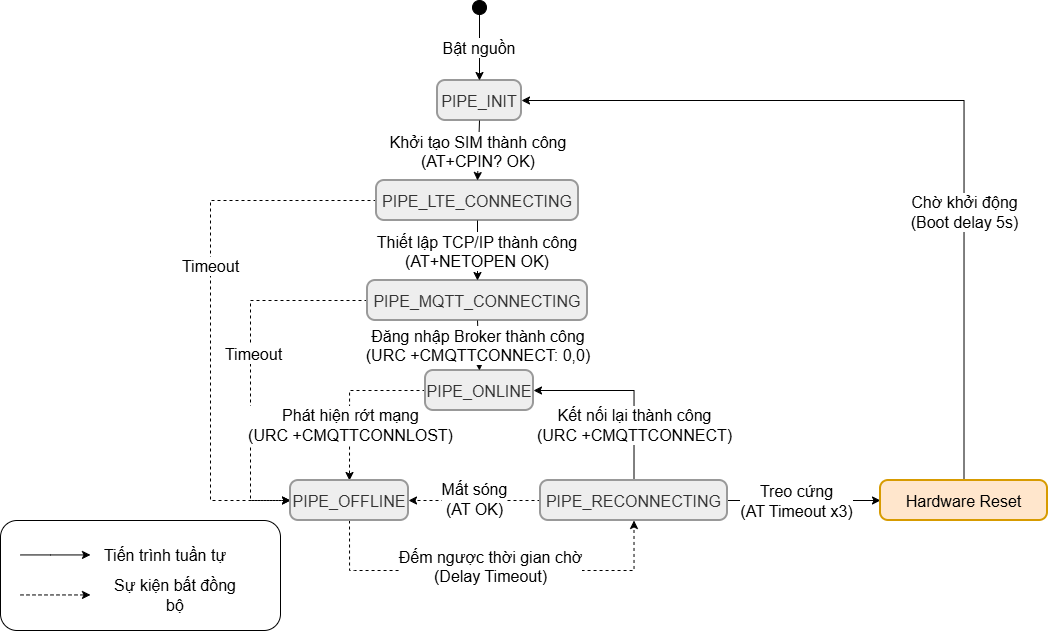

The diagram above was exported from draw.io. Its source (the exported page's mxGraphModel, read from the mxfile embedded in the PNG):
<mxGraphModel dx="1202" dy="664" grid="1" gridSize="10" guides="1" tooltips="1" connect="1" arrows="1" fold="1" page="1" pageScale="1" pageWidth="1169" pageHeight="827" math="0" shadow="0">
  <root>
    <mxCell id="0" />
    <mxCell id="1" parent="0" />
    <mxCell id="VvkfarCr4gCQXGI5lUcl-1" parent="1" style="ellipse;fillColor=strokeColor;fontColor=light-dark(#333333,#cccccc);fontSize=16;" value="" vertex="1">
      <mxGeometry height="14" width="14" x="532" y="150" as="geometry" />
    </mxCell>
    <mxCell id="VvkfarCr4gCQXGI5lUcl-2" parent="1" style="rounded=1;arcSize=20;strokeWidth=2;fillColor=light-dark(#eeeeee,#1f2020);strokeColor=light-dark(#999999,#cccccc);fontColor=light-dark(#333333,#cccccc);fontSize=16;" value="PIPE_INIT" vertex="1">
      <mxGeometry height="40" width="84" x="497" y="230" as="geometry" />
    </mxCell>
    <mxCell id="nzbhI5qOPUEjXLA_SCwY-1" edge="1" parent="1" source="VvkfarCr4gCQXGI5lUcl-3" style="edgeStyle=orthogonalEdgeStyle;rounded=0;orthogonalLoop=1;jettySize=auto;html=1;exitX=0;exitY=0.5;exitDx=0;exitDy=0;entryX=0;entryY=0.5;entryDx=0;entryDy=0;dashed=1;fontSize=16;" target="aoQMo6coGAnyYAvSQBNU-1">
      <mxGeometry relative="1" as="geometry">
        <Array as="points">
          <mxPoint x="270" y="350" />
          <mxPoint x="270" y="650" />
        </Array>
      </mxGeometry>
    </mxCell>
    <mxCell id="nzbhI5qOPUEjXLA_SCwY-3" connectable="0" parent="nzbhI5qOPUEjXLA_SCwY-1" style="edgeLabel;html=1;align=center;verticalAlign=middle;resizable=0;points=[];fontSize=16;" value="Timeout" vertex="1">
      <mxGeometry relative="1" x="-0.1506" y="-1" as="geometry">
        <mxPoint as="offset" />
      </mxGeometry>
    </mxCell>
    <mxCell id="VvkfarCr4gCQXGI5lUcl-3" parent="1" style="rounded=1;arcSize=20;strokeWidth=2;fillColor=light-dark(#eeeeee,#1f2020);strokeColor=light-dark(#999999,#cccccc);fontColor=light-dark(#333333,#cccccc);fontSize=16;" value="PIPE_LTE_CONNECTING" vertex="1">
      <mxGeometry height="40" width="202" x="436" y="330" as="geometry" />
    </mxCell>
    <mxCell id="nzbhI5qOPUEjXLA_SCwY-2" edge="1" parent="1" source="VvkfarCr4gCQXGI5lUcl-4" style="edgeStyle=orthogonalEdgeStyle;rounded=0;orthogonalLoop=1;jettySize=auto;html=1;exitX=0;exitY=0.5;exitDx=0;exitDy=0;entryX=0;entryY=0.5;entryDx=0;entryDy=0;dashed=1;fontSize=16;" target="aoQMo6coGAnyYAvSQBNU-1">
      <mxGeometry relative="1" as="geometry">
        <Array as="points">
          <mxPoint x="310" y="450" />
          <mxPoint x="310" y="650" />
        </Array>
      </mxGeometry>
    </mxCell>
    <mxCell id="nzbhI5qOPUEjXLA_SCwY-4" connectable="0" parent="nzbhI5qOPUEjXLA_SCwY-2" style="edgeLabel;html=1;align=center;verticalAlign=middle;resizable=0;points=[];fontSize=16;" value="Timeout" vertex="1">
      <mxGeometry relative="1" x="-0.0415" y="2" as="geometry">
        <mxPoint as="offset" />
      </mxGeometry>
    </mxCell>
    <mxCell id="VvkfarCr4gCQXGI5lUcl-4" parent="1" style="rounded=1;arcSize=20;strokeWidth=2;fillColor=light-dark(#eeeeee,#1f2020);strokeColor=light-dark(#999999,#cccccc);fontColor=light-dark(#333333,#cccccc);fontSize=16;" value="PIPE_MQTT_CONNECTING" vertex="1">
      <mxGeometry height="40" width="220" x="427" y="430" as="geometry" />
    </mxCell>
    <mxCell id="b4LxK-WzL-qRT_ljyeTE-1" edge="1" parent="1" source="VvkfarCr4gCQXGI5lUcl-5" style="edgeStyle=orthogonalEdgeStyle;rounded=0;orthogonalLoop=1;jettySize=auto;html=1;exitX=0;exitY=0.5;exitDx=0;exitDy=0;entryX=0.5;entryY=0;entryDx=0;entryDy=0;dashed=1;fontSize=16;" target="aoQMo6coGAnyYAvSQBNU-1">
      <mxGeometry relative="1" as="geometry" />
    </mxCell>
    <mxCell id="IEZTf_lNHrgn_85VFt5F-1" connectable="0" parent="b4LxK-WzL-qRT_ljyeTE-1" style="edgeLabel;html=1;align=center;verticalAlign=middle;resizable=0;points=[];fontSize=16;" value="Phát hiện rớt mạng&lt;br style=&quot;padding: 0px; margin: 0px;&quot;&gt;(URC +CMQTTCONNLOST)" vertex="1">
      <mxGeometry relative="1" x="0.3333" as="geometry">
        <mxPoint as="offset" />
      </mxGeometry>
    </mxCell>
    <mxCell id="VvkfarCr4gCQXGI5lUcl-5" parent="1" style="rounded=1;arcSize=20;strokeWidth=2;fillColor=light-dark(#eeeeee,#1f2020);strokeColor=light-dark(#999999,#cccccc);fontColor=light-dark(#333333,#cccccc);fontSize=16;" value="PIPE_ONLINE" vertex="1">
      <mxGeometry height="40" width="108" x="485" y="520" as="geometry" />
    </mxCell>
    <mxCell id="VvkfarCr4gCQXGI5lUcl-6" edge="1" parent="1" source="VvkfarCr4gCQXGI5lUcl-1" style="curved=1;startArrow=none;;fillColor=none;;exitX=0.5;exitY=1;entryX=0.5;entryY=0;rounded=0;fontSize=16;" target="VvkfarCr4gCQXGI5lUcl-2" value="Bật nguồn">
      <mxGeometry relative="1" as="geometry">
        <Array as="points" />
      </mxGeometry>
    </mxCell>
    <mxCell id="VvkfarCr4gCQXGI5lUcl-7" edge="1" parent="1" source="VvkfarCr4gCQXGI5lUcl-2" style="curved=1;startArrow=none;;fillColor=none;;exitX=0.5;exitY=1;entryX=0.5;entryY=0;rounded=0;fontSize=16;" target="VvkfarCr4gCQXGI5lUcl-3" value="Khởi tạo SIM thành công&#10;(AT+CPIN? OK)">
      <mxGeometry relative="1" as="geometry">
        <Array as="points" />
      </mxGeometry>
    </mxCell>
    <mxCell id="VvkfarCr4gCQXGI5lUcl-8" edge="1" parent="1" source="VvkfarCr4gCQXGI5lUcl-3" style="curved=1;startArrow=none;;fillColor=none;;exitX=0.5;exitY=1;entryX=0.5;entryY=0;rounded=0;fontSize=16;" target="VvkfarCr4gCQXGI5lUcl-4" value="Thiết lập TCP/IP thành công&#10;(AT+NETOPEN OK)">
      <mxGeometry relative="1" as="geometry">
        <Array as="points" />
      </mxGeometry>
    </mxCell>
    <mxCell id="VvkfarCr4gCQXGI5lUcl-9" edge="1" parent="1" source="VvkfarCr4gCQXGI5lUcl-4" style="curved=1;startArrow=none;;fillColor=none;;exitX=0.5;exitY=1;entryX=0.5;entryY=0;rounded=0;fontSize=16;" target="VvkfarCr4gCQXGI5lUcl-5" value="Đăng nhập Broker thành công&#10;(URC +CMQTTCONNECT: 0,0)">
      <mxGeometry relative="1" as="geometry">
        <Array as="points" />
      </mxGeometry>
    </mxCell>
    <mxCell id="9mepnFw13VTdzpdpfC_z-1" edge="1" parent="1" source="aoQMo6coGAnyYAvSQBNU-1" style="edgeStyle=orthogonalEdgeStyle;rounded=0;orthogonalLoop=1;jettySize=auto;html=1;exitX=0.5;exitY=1;exitDx=0;exitDy=0;entryX=0.5;entryY=1;entryDx=0;entryDy=0;dashed=1;fontSize=16;" target="AD7Az_34drP9Mk6qkXDE-1">
      <mxGeometry relative="1" as="geometry">
        <Array as="points">
          <mxPoint x="414" y="720" />
          <mxPoint x="704" y="720" />
        </Array>
      </mxGeometry>
    </mxCell>
    <mxCell id="9mepnFw13VTdzpdpfC_z-2" connectable="0" parent="9mepnFw13VTdzpdpfC_z-1" style="edgeLabel;html=1;align=center;verticalAlign=middle;resizable=0;points=[];fontSize=16;" value="&#10;&lt;span style=&quot;color: rgb(0, 0, 0); font-family: Helvetica; font-style: normal; font-variant-ligatures: normal; font-variant-caps: normal; font-weight: 400; letter-spacing: normal; orphans: 2; text-align: center; text-indent: 0px; text-transform: none; widows: 2; word-spacing: 0px; -webkit-text-stroke-width: 0px; white-space: nowrap; background-color: rgb(255, 255, 255); text-decoration-thickness: initial; text-decoration-style: initial; text-decoration-color: initial; float: none; display: inline !important;&quot;&gt;Đếm ngược thời gian chờ&lt;/span&gt;&lt;br style=&quot;forced-color-adjust: none; padding: 0px; margin: 0px; color: rgb(0, 0, 0); font-family: Helvetica; font-style: normal; font-variant-ligatures: normal; font-variant-caps: normal; font-weight: 400; letter-spacing: normal; orphans: 2; text-align: center; text-indent: 0px; text-transform: none; widows: 2; word-spacing: 0px; -webkit-text-stroke-width: 0px; white-space: nowrap; text-decoration-thickness: initial; text-decoration-style: initial; text-decoration-color: initial;&quot;&gt;&lt;span style=&quot;color: rgb(0, 0, 0); font-family: Helvetica; font-style: normal; font-variant-ligatures: normal; font-variant-caps: normal; font-weight: 400; letter-spacing: normal; orphans: 2; text-align: center; text-indent: 0px; text-transform: none; widows: 2; word-spacing: 0px; -webkit-text-stroke-width: 0px; white-space: nowrap; background-color: rgb(255, 255, 255); text-decoration-thickness: initial; text-decoration-style: initial; text-decoration-color: initial; float: none; display: inline !important;&quot;&gt;(Delay Timeout)&lt;/span&gt;&#10;&#10;" vertex="1">
      <mxGeometry relative="1" x="-0.0102" y="-5" as="geometry">
        <mxPoint as="offset" />
      </mxGeometry>
    </mxCell>
    <mxCell id="aoQMo6coGAnyYAvSQBNU-1" parent="1" style="rounded=1;arcSize=20;strokeWidth=2;fillColor=light-dark(#eeeeee,#1f2020);strokeColor=light-dark(#999999,#cccccc);fontColor=light-dark(#333333,#cccccc);fontSize=16;" value="PIPE_OFFLINE" vertex="1">
      <mxGeometry height="40" width="118" x="350" y="630" as="geometry" />
    </mxCell>
    <mxCell id="Yk7aUUZDMGN9pwaDHU5u-2" edge="1" parent="1" source="AD7Az_34drP9Mk6qkXDE-1" style="edgeStyle=orthogonalEdgeStyle;rounded=0;orthogonalLoop=1;jettySize=auto;html=1;exitX=0;exitY=0.5;exitDx=0;exitDy=0;entryX=1;entryY=0.5;entryDx=0;entryDy=0;dashed=1;fontSize=16;" target="aoQMo6coGAnyYAvSQBNU-1">
      <mxGeometry relative="1" as="geometry" />
    </mxCell>
    <mxCell id="QzprqdHcKV7KDAXRTDHt-1" connectable="0" parent="Yk7aUUZDMGN9pwaDHU5u-2" style="edgeLabel;html=1;align=center;verticalAlign=middle;resizable=0;points=[];fontSize=16;" value="&lt;br&gt;Mất sóng&lt;br style=&quot;forced-color-adjust: none; padding: 0px; margin: 0px; color: rgb(0, 0, 0); font-family: Helvetica; font-style: normal; font-variant-ligatures: normal; font-variant-caps: normal; font-weight: 400; letter-spacing: normal; orphans: 2; text-align: center; text-indent: 0px; text-transform: none; widows: 2; word-spacing: 0px; -webkit-text-stroke-width: 0px; white-space: nowrap; text-decoration-thickness: initial; text-decoration-style: initial; text-decoration-color: initial;&quot;&gt;&lt;span style=&quot;color: rgb(0, 0, 0); font-family: Helvetica; font-style: normal; font-variant-ligatures: normal; font-variant-caps: normal; font-weight: 400; letter-spacing: normal; orphans: 2; text-align: center; text-indent: 0px; text-transform: none; widows: 2; word-spacing: 0px; -webkit-text-stroke-width: 0px; white-space: nowrap; background-color: rgb(255, 255, 255); text-decoration-thickness: initial; text-decoration-style: initial; text-decoration-color: initial; float: none; display: inline !important;&quot;&gt;(AT OK)&lt;/span&gt;&lt;div&gt;&lt;br&gt;&lt;/div&gt;" vertex="1">
      <mxGeometry relative="1" x="0.0176" y="-2" as="geometry">
        <mxPoint as="offset" />
      </mxGeometry>
    </mxCell>
    <mxCell id="vVrlWh0NmFGekhx6TQCz-1" edge="1" parent="1" source="AD7Az_34drP9Mk6qkXDE-1" style="edgeStyle=orthogonalEdgeStyle;rounded=0;orthogonalLoop=1;jettySize=auto;html=1;exitX=0.5;exitY=0;exitDx=0;exitDy=0;entryX=1;entryY=0.5;entryDx=0;entryDy=0;fontSize=16;" target="VvkfarCr4gCQXGI5lUcl-5">
      <mxGeometry relative="1" as="geometry" />
    </mxCell>
    <mxCell id="zP_E-GeKeT_wlvUBuDsh-1" connectable="0" parent="vVrlWh0NmFGekhx6TQCz-1" style="edgeLabel;html=1;align=center;verticalAlign=middle;resizable=0;points=[];fontSize=16;" value="Kết nối lại thành công&lt;br style=&quot;padding: 0px; margin: 0px;&quot;&gt;(URC +CMQTTCONNECT)" vertex="1">
      <mxGeometry relative="1" x="-0.4214" as="geometry">
        <mxPoint as="offset" />
      </mxGeometry>
    </mxCell>
    <mxCell id="kjm83u93bjdnMnmPoHB_-3" edge="1" parent="1" source="AD7Az_34drP9Mk6qkXDE-1" style="edgeStyle=orthogonalEdgeStyle;rounded=0;orthogonalLoop=1;jettySize=auto;html=1;exitX=1;exitY=0.5;exitDx=0;exitDy=0;entryX=0;entryY=0.5;entryDx=0;entryDy=0;fontSize=16;" target="kjm83u93bjdnMnmPoHB_-2">
      <mxGeometry relative="1" as="geometry" />
    </mxCell>
    <mxCell id="kjm83u93bjdnMnmPoHB_-4" connectable="0" parent="kjm83u93bjdnMnmPoHB_-3" style="edgeLabel;html=1;align=center;verticalAlign=middle;resizable=0;points=[];fontSize=16;" value="Treo cứng&lt;br&gt;(AT Timeout x3)" vertex="1">
      <mxGeometry relative="1" x="-0.1084" as="geometry">
        <mxPoint as="offset" />
      </mxGeometry>
    </mxCell>
    <mxCell id="AD7Az_34drP9Mk6qkXDE-1" parent="1" style="rounded=1;arcSize=20;strokeWidth=2;fillColor=light-dark(#eeeeee,#1f2020);strokeColor=light-dark(#999999,#cccccc);fontColor=light-dark(#333333,#cccccc);fontSize=16;" value="PIPE_RECONNECTING" vertex="1">
      <mxGeometry height="40" width="187" x="600" y="630" as="geometry" />
    </mxCell>
    <mxCell id="nzbhI5qOPUEjXLA_SCwY-8" edge="1" parent="1" style="endArrow=classic;html=1;rounded=0;fontSize=16;" value="">
      <mxGeometry height="50" relative="1" width="50" as="geometry">
        <Array as="points">
          <mxPoint x="110" y="704.44" />
        </Array>
        <mxPoint x="80" y="704.44" as="sourcePoint" />
        <mxPoint x="150" y="704.44" as="targetPoint" />
      </mxGeometry>
    </mxCell>
    <mxCell id="nzbhI5qOPUEjXLA_SCwY-9" edge="1" parent="1" style="endArrow=classic;html=1;rounded=0;dashed=1;fontSize=16;" value="">
      <mxGeometry height="50" relative="1" width="50" as="geometry">
        <Array as="points">
          <mxPoint x="110" y="744.44" />
        </Array>
        <mxPoint x="80" y="744.44" as="sourcePoint" />
        <mxPoint x="150" y="744.44" as="targetPoint" />
      </mxGeometry>
    </mxCell>
    <mxCell id="nzbhI5qOPUEjXLA_SCwY-10" parent="1" style="text;html=1;whiteSpace=wrap;strokeColor=none;fillColor=none;align=center;verticalAlign=middle;rounded=0;fontSize=16;" value="Tiến trình tuần tự" vertex="1">
      <mxGeometry height="30" width="130" x="160" y="690" as="geometry" />
    </mxCell>
    <mxCell id="nzbhI5qOPUEjXLA_SCwY-11" parent="1" style="text;html=1;whiteSpace=wrap;strokeColor=none;fillColor=none;align=center;verticalAlign=middle;rounded=0;fontSize=16;" value="Sự kiện bất đồng bộ" vertex="1">
      <mxGeometry height="30" width="130" x="170" y="730" as="geometry" />
    </mxCell>
    <mxCell id="nzbhI5qOPUEjXLA_SCwY-15" parent="1" style="rounded=1;whiteSpace=wrap;html=1;fillColor=none;fontSize=16;" value="" vertex="1">
      <mxGeometry height="110" width="280" x="60" y="670" as="geometry" />
    </mxCell>
    <mxCell id="kjm83u93bjdnMnmPoHB_-5" edge="1" parent="1" source="kjm83u93bjdnMnmPoHB_-2" style="edgeStyle=orthogonalEdgeStyle;rounded=0;orthogonalLoop=1;jettySize=auto;html=1;exitX=0.5;exitY=0;exitDx=0;exitDy=0;entryX=1;entryY=0.5;entryDx=0;entryDy=0;fontSize=16;" target="VvkfarCr4gCQXGI5lUcl-2">
      <mxGeometry relative="1" as="geometry" />
    </mxCell>
    <mxCell id="kjm83u93bjdnMnmPoHB_-6" connectable="0" parent="kjm83u93bjdnMnmPoHB_-5" style="edgeLabel;html=1;align=center;verticalAlign=middle;resizable=0;points=[];fontSize=16;" value="Chờ khởi động&lt;br&gt;(Boot delay 5s)" vertex="1">
      <mxGeometry relative="1" x="-0.3474" as="geometry">
        <mxPoint as="offset" />
      </mxGeometry>
    </mxCell>
    <mxCell id="kjm83u93bjdnMnmPoHB_-2" parent="1" style="rounded=1;arcSize=20;strokeWidth=2;fillColor=#ffe6cc;strokeColor=#d79b00;fontSize=16;" value="Hardware Reset" vertex="1">
      <mxGeometry height="40" width="167" x="940" y="630" as="geometry" />
    </mxCell>
  </root>
</mxGraphModel>